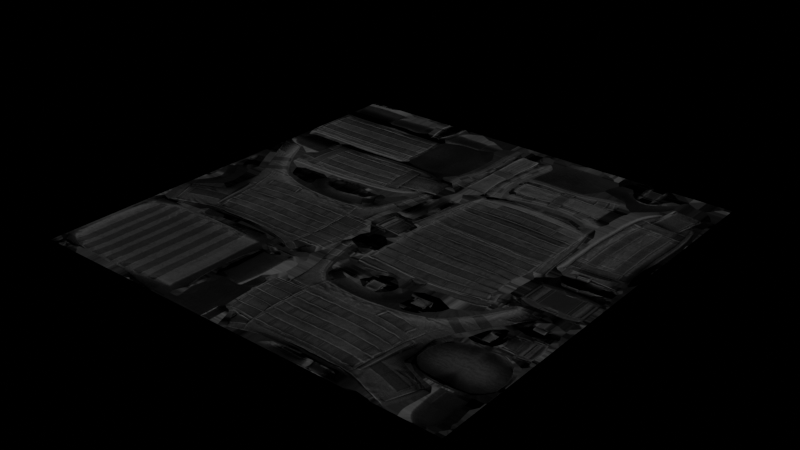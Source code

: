 # Source: 9420010.dds.blend  (saved by Blender 4.5.90; exported with 4.5.12 LTS)
import bpy
from mathutils import Matrix  # noqa: F401  (used for matrix-valued properties, if any)

bpy.ops.wm.read_factory_settings(use_empty=True)
scene = bpy.context.scene
scene.name = 'Scene'

# ---- images (referenced by path relative to the original .blend; pixels are not part of the script)
import os
ASSET_DIR = os.environ.get("B2B_ASSET_DIR", "")  # directory of the original .blend (textures are referenced by path, not embedded)
HERE = os.path.dirname(os.path.abspath(__file__))  # packed textures are extracted next to this script under _unpacked/

def load_image(name, relpath, width, height, colorspace="sRGB"):
    """Load a texture the original file referenced (path relative to the .blend, or extracted next to this script)."""
    p = next((c for c in (os.path.join(HERE, relpath), os.path.join(ASSET_DIR, relpath)) if relpath and os.path.exists(c)), "")
    if p:
        img = bpy.data.images.load(p, check_existing=True)
        img.name = name
    else:  # same state as the original file: an image datablock whose file is absent (Cycles renders it pink)
        img = bpy.data.images.new(name, width, height)
        img.source = "FILE"
        img.filepath = "//" + (relpath or name)
    img.colorspace_settings.name = colorspace
    return img
img_9420010_dds_png = load_image('9420010.dds.png', '_unpacked/9420010.dds.b6aeb204.png', 2048, 2048, 'sRGB')
img_9420010_dds = load_image('9420010.dds', '_unpacked/9420010.dds.b9bbc9c5.tga', 2048, 2048, 'sRGB')

# ---- materials (node trees are filled in below, after node groups)
mat_guardian_fabric = bpy.data.materials.new('Guardian fabric')

# ---- material node trees
mat_guardian_fabric.use_nodes = True; mat_guardian_fabric.node_tree.nodes.clear()
_N = mat_guardian_fabric.node_tree.nodes; _L = mat_guardian_fabric.node_tree.links
n0 = _N.new('ShaderNodeBsdfPrincipled'); n0.name = 'Principled BSDF'; n0.location = (-200, 100)
n1 = _N.new('ShaderNodeOutputMaterial'); n1.name = 'Material Output'; n1.location = (200, 100)
n2 = _N.new('ShaderNodeTexImage'); n2.name = 'Image Texture'; n2.location = (0, 0)
n2.image = img_9420010_dds_png
n3 = _N.new('ShaderNodeRGBToBW'); n3.name = 'RGB to BW'; n3.location = (0, 0)
n4 = _N.new('ShaderNodeMath'); n4.name = 'Math'; n4.location = (0, 0)
n4.operation = 'MULTIPLY'
n4.inputs[1].default_value = 0.32
n5 = _N.new('ShaderNodeEmission'); n5.name = 'Emission'; n5.location = (0, 0)
n6 = _N.new('ShaderNodeTexImage'); n6.name = 'Image Texture.001'; n6.location = (0, 0)
n6.image = img_9420010_dds
_L.new(n2.outputs[0], n3.inputs[0])
_L.new(n3.outputs[0], n4.inputs[0])
_L.new(n4.outputs[0], n5.inputs[0])
_L.new(n5.outputs[0], n1.inputs[0])
n1.is_active_output = True

# ---- meshes
me_plane = bpy.data.meshes.new('Plane')
me_plane.from_pydata([(-1.0, -1.0, 0.0), (1.0, -1.0, 0.0), (-1.0, 1.0, 0.0), (1.0, 1.0, 0.0)], [], [(0, 1, 3, 2)])
_uv = me_plane.uv_layers.new(name='UVMap')
_uv.uv.foreach_set('vector', [0.0, 0.0, 1.0, 0.0, 1.0, 1.0, 0.0, 1.0])
me_plane.materials.append(mat_guardian_fabric)
me_plane.update()

# ---- objects
ob_plane = bpy.data.objects.new('Plane', me_plane)

# ---- transforms, parenting, visibility, modifiers, constraints
ob_plane.location = (0.0, 0.0, 0.0)

# ---- collection membership
scene.collection.objects.link(ob_plane)

# ---- scene / render settings (as saved in the file)
scene.frame_start = 1; scene.frame_end = 250; scene.frame_set(1)
scene.render.engine = 'CYCLES'
scene.cycles.samples = 1
bpy.context.view_layer.update()

# ---- added for rendering (the .blend has no active camera): camera
cam_auto = bpy.data.cameras.new('AutoCamera')
cam_auto.lens = 50.0
cam_auto.sensor_width = 36.0
cam_auto.clip_end = 1000.0
ob_auto_camera = bpy.data.objects.new('AutoCamera', cam_auto)
scene.collection.objects.link(ob_auto_camera)
ob_auto_camera.location = (2.61693, -3.14032, 2.09354)
ob_auto_camera.rotation_euler = (1.09748, -7.21219e-08, 0.694738)
scene.camera = ob_auto_camera
bpy.context.view_layer.update()
